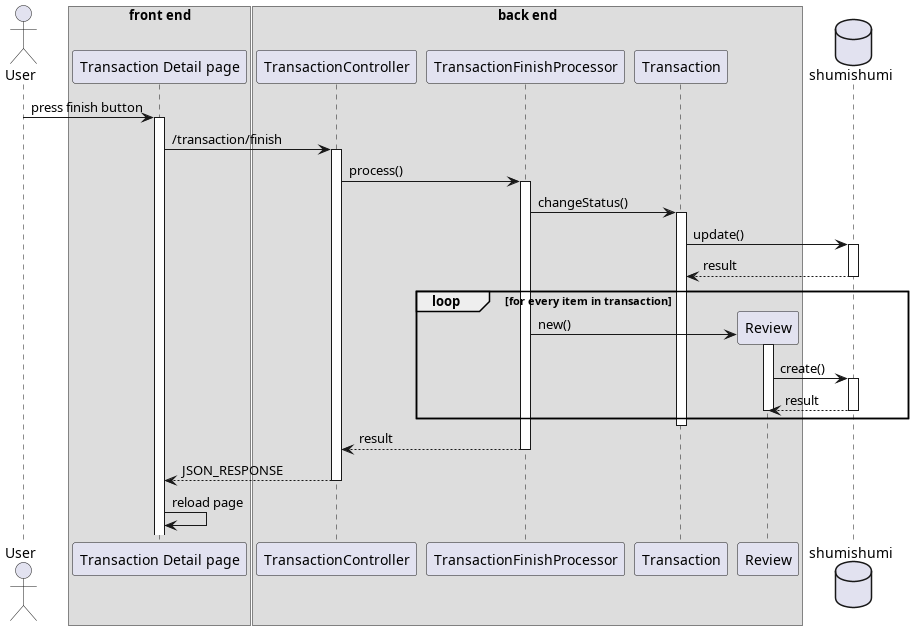

The diagram above was rendered by PlantUML. Its source (embedded in the PNG):
@startuml template
'autonumber 1.1.1

actor User as u

box "front end"
participant "Transaction Detail page" as detail
end box

box "back end"
participant "TransactionController" as tc

participant "TransactionFinishProcessor" as finishproc

Participant "Transaction" as trx
participant "Review" as rm
end box

database shumishumi as db

u -> detail++ : press finish button
detail -> tc++ : /transaction/finish

tc -> finishproc++ : process()
finishproc -> trx++ : changeStatus()
trx -> db++ :update()
return result

loop for every item in transaction
    create rm
    finishproc -> rm++ : new()
    rm -> db++ : create()
    return result
    deactivate rm
end

deactivate trx

return result
return JSON_RESPONSE
detail -> detail : reload page

@enduml